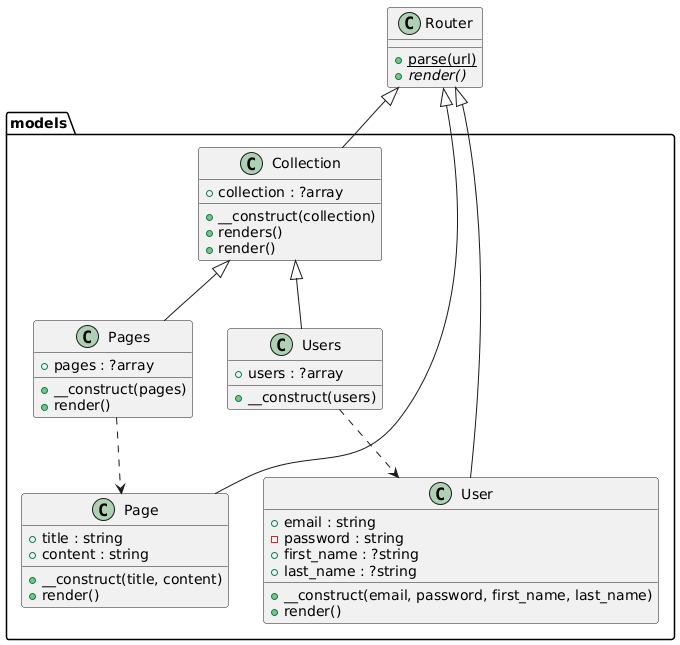

The diagram above was rendered by PlantUML. Its source (embedded in the PNG):
@startuml
class "Router" as Router {
    {static} +parse(url)
    {abstract} +render()
  }
  package models as models {
    class "Collection" as models_Collection {
      +collection : ?array
      +__construct(collection)
      +renders()
      +render()
    }
    class "Page" as models_Page {
      +title : string
      +content : string
      +__construct(title, content)
      +render()
    }
    class "Pages" as models_Pages {
      +pages : ?array
      +__construct(pages)
      +render()
    }
    class "User" as models_User {
      +email : string
      -password : string
      +first_name : ?string
      +last_name : ?string
      +__construct(email, password, first_name, last_name)
      +render()
    }
    class "Users" as models_Users {
      +users : ?array
      +__construct(users)
    }
  }
  Router <|-- models_Collection
  Router <|-- models_Page
  Router <|-- models_User
  models_Collection <|-- models_Pages
  models_Collection <|-- models_Users
  models_Pages ..> models_Page
  models_Users ..> models_User
@enduml